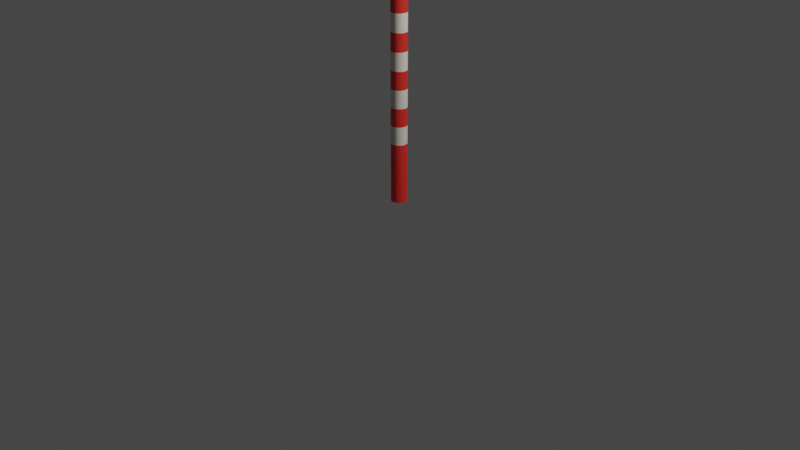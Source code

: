 # Source: Flag.blend  (saved by Blender 2.90.8; exported with 4.5.12 LTS)
import bpy
from mathutils import Matrix  # noqa: F401  (used for matrix-valued properties, if any)

bpy.ops.wm.read_factory_settings(use_empty=True)
scene = bpy.context.scene
scene.name = 'Scene'

# ---- collections
col_collection = bpy.data.collections.new('Collection'); scene.collection.children.link(col_collection)

# ---- materials (node trees are filled in below, after node groups)
mat_material_001 = bpy.data.materials.new('Material.001')
mat_material_001.use_transparent_shadow = False
mat_material_002 = bpy.data.materials.new('Material.002')
mat_material_002.use_transparent_shadow = False

# ---- material node trees
mat_material_001.use_nodes = True; mat_material_001.node_tree.nodes.clear()
_N = mat_material_001.node_tree.nodes; _L = mat_material_001.node_tree.links
n0 = _N.new('ShaderNodeBsdfPrincipled'); n0.name = 'Principled BSDF'; n0.location = (10, 300)
n0.distribution = 'GGX'
n0.subsurface_method = 'BURLEY'
n0.inputs[0].default_value = (0.8, 0.03033, 0.02107, 1.0)
n0.inputs[3].default_value = 1.45
n0.inputs[27].default_value = (0.0, 0.0, 0.0, 1.0)
n0.inputs[28].default_value = 1.0
n1 = _N.new('ShaderNodeOutputMaterial'); n1.name = 'Material Output'; n1.location = (300, 300)
_L.new(n0.outputs[0], n1.inputs[0])
n1.is_active_output = True
mat_material_002.use_nodes = True; mat_material_002.node_tree.nodes.clear()
_N = mat_material_002.node_tree.nodes; _L = mat_material_002.node_tree.links
n0 = _N.new('ShaderNodeBsdfPrincipled'); n0.name = 'Principled BSDF'; n0.location = (10, 300)
n0.distribution = 'GGX'
n0.subsurface_method = 'BURLEY'
n0.inputs[0].default_value = (0.8, 0.7461, 0.6541, 1.0)
n0.inputs[3].default_value = 1.45
n0.inputs[27].default_value = (0.0, 0.0, 0.0, 1.0)
n0.inputs[28].default_value = 1.0
n1 = _N.new('ShaderNodeOutputMaterial'); n1.name = 'Material Output'; n1.location = (300, 300)
_L.new(n0.outputs[0], n1.inputs[0])
n1.is_active_output = True

# ---- world
world_world = bpy.data.worlds.new('World'); scene.world = world_world
world_world.use_nodes = True; world_world.node_tree.nodes.clear()
_N = world_world.node_tree.nodes; _L = world_world.node_tree.links
n0 = _N.new('ShaderNodeOutputWorld'); n0.name = 'World Output'; n0.location = (300, 300)
n1 = _N.new('ShaderNodeBackground'); n1.name = 'Background'; n1.location = (10, 300)
n1.inputs[0].default_value = (0.05088, 0.05088, 0.05088, 1.0)
_L.new(n1.outputs[0], n0.inputs[0])
n0.is_active_output = True
world_world.color = (0.05088, 0.05088, 0.05088)
world_world.use_sun_shadow = False
world_world.sun_shadow_jitter_overblur = 0.0

# ---- cameras
cam_camera = bpy.data.cameras.new('Camera')
cam_camera.clip_end = 100.0
cam_camera.ortho_scale = 7.314

# ---- lights
light_light = bpy.data.lights.new('Light', 'POINT')
light_light.transmission_factor = 0.0
light_light.energy = 1000.0
light_light.shadow_soft_size = 0.1
light_light.shadow_maximum_resolution = 0.006
light_light.use_absolute_resolution = True

# ---- meshes
me_cylinder = bpy.data.meshes.new('Cylinder')
me_cylinder.from_pydata([(0.0, 1.0, -1.0), (0.0, 1.0, 1.0), (0.1951, 0.9808, -1.0), (0.1951, 0.9808, 1.0), (0.3827, 0.9239, -1.0), (0.3827, 0.9239, 1.0), (0.5556, 0.8315, -1.0), (0.5556, 0.8315, 1.0), (0.7071, 0.7071, -1.0), (0.7071, 0.7071, 1.0), (0.8315, 0.5556, -1.0), (0.8315, 0.5556, 1.0), (0.9239, 0.3827, -1.0), (0.9239, 0.3827, 1.0), (0.9808, 0.1951, -1.0), (0.9808, 0.1951, 1.0), (1.0, 7.55e-08, -1.0), (1.0, 7.55e-08, 1.0), (0.9808, -0.1951, -1.0), (0.9808, -0.1951, 1.0), (0.9239, -0.3827, -1.0), (0.9239, -0.3827, 1.0), (0.8315, -0.5556, -1.0), (0.8315, -0.5556, 1.0), (0.7071, -0.7071, -1.0), (0.7071, -0.7071, 1.0), (0.5556, -0.8315, -1.0), (0.5556, -0.8315, 1.0), (0.3827, -0.9239, -1.0), (0.3827, -0.9239, 1.0), (0.1951, -0.9808, -1.0), (0.1951, -0.9808, 1.0), (-3.258e-07, -1.0, -1.0), (-3.258e-07, -1.0, 1.0), (-0.1951, -0.9808, -1.0), (-0.1951, -0.9808, 1.0), (-0.3827, -0.9239, -1.0), (-0.3827, -0.9239, 1.0), (-0.5556, -0.8315, -1.0), (-0.5556, -0.8315, 1.0), (-0.7071, -0.7071, -1.0), (-0.7071, -0.7071, 1.0), (-0.8315, -0.5556, -1.0), (-0.8315, -0.5556, 1.0), (-0.9239, -0.3827, -1.0), (-0.9239, -0.3827, 1.0), (-0.9808, -0.1951, -1.0), (-0.9808, -0.1951, 1.0), (-1.0, 9.656e-07, -1.0), (-1.0, 9.656e-07, 1.0), (-0.9808, 0.1951, -1.0), (-0.9808, 0.1951, 1.0), (-0.9239, 0.3827, -1.0), (-0.9239, 0.3827, 1.0), (-0.8315, 0.5556, -1.0), (-0.8315, 0.5556, 1.0), (-0.7071, 0.7071, -1.0), (-0.7071, 0.7071, 1.0), (-0.5556, 0.8315, -1.0), (-0.5556, 0.8315, 1.0), (-0.3827, 0.9239, -1.0), (-0.3827, 0.9239, 1.0), (-0.1951, 0.9808, -1.0), (-0.1951, 0.9808, 1.0), (0.0, 1.0, 0.7421), (0.1951, 0.9808, 0.7421), (0.3827, 0.9239, 0.7421), (0.5556, 0.8315, 0.7421), (0.7071, 0.7071, 0.7421), (0.8315, 0.5556, 0.7421), (0.9239, 0.3827, 0.7421), (0.9808, 0.1951, 0.7421), (1.0, 7.55e-08, 0.7421), (0.9808, -0.1951, 0.7421), (0.9239, -0.3827, 0.7421), (0.8315, -0.5556, 0.7421), (0.7071, -0.7071, 0.7421), (0.5556, -0.8315, 0.7421), (0.3827, -0.9239, 0.7421), (0.1951, -0.9808, 0.7421), (-3.258e-07, -1.0, 0.7421), (-0.1951, -0.9808, 0.7421), (-0.3827, -0.9239, 0.7421), (-0.5556, -0.8315, 0.7421), (-0.7071, -0.7071, 0.7421), (-0.8315, -0.5556, 0.7421), (-0.9239, -0.3827, 0.7421), (-0.9808, -0.1951, 0.7421), (-1.0, 9.656e-07, 0.7421), (-0.9808, 0.1951, 0.7421), (-0.9239, 0.3827, 0.7421), (-0.8315, 0.5556, 0.7421), (-0.7071, 0.7071, 0.7421), (-0.5556, 0.8315, 0.7421), (-0.3827, 0.9239, 0.7421), (-0.1951, 0.9808, 0.7421), (9.343, -0.9287, 0.8822), (9.344, -0.9118, 0.8822), (9.344, -0.9118, 0.8599), (9.343, -0.9287, 0.8599), (2.026, -0.2868, 0.9853), (3.071, -0.3785, 0.9705), (4.116, -0.4702, 0.9558), (5.162, -0.5619, 0.9411), (6.207, -0.6536, 0.9264), (7.252, -0.7453, 0.9116), (8.297, -0.837, 0.8969), (8.301, -0.7979, 0.8969), (7.258, -0.6839, 0.9116), (6.215, -0.5699, 0.9264), (5.172, -0.4559, 0.9411), (4.129, -0.3419, 0.9558), (3.086, -0.228, 0.9705), (2.043, -0.114, 0.9853), (8.301, -0.7979, 0.8452), (7.258, -0.6839, 0.8305), (6.215, -0.5699, 0.8158), (5.172, -0.4559, 0.801), (4.129, -0.3419, 0.7863), (3.086, -0.228, 0.7716), (2.043, -0.114, 0.7569), (8.297, -0.837, 0.8452), (7.252, -0.7453, 0.8305), (6.207, -0.6536, 0.8158), (5.162, -0.5619, 0.801), (4.116, -0.4702, 0.7863), (3.071, -0.3785, 0.7716), (2.026, -0.2868, 0.7569), (0.1951, 0.9808, -0.6987), (0.3827, 0.9239, -0.6987), (0.5556, 0.8315, -0.6987), (0.7071, 0.7071, -0.6987), (0.8315, 0.5556, -0.6987), (0.9239, 0.3827, -0.6987), (0.9808, 0.1951, -0.6987), (1.0, 7.55e-08, -0.6987), (0.9808, -0.1951, -0.6987), (0.9239, -0.3827, -0.6987), (0.8315, -0.5556, -0.6987), (0.7071, -0.7071, -0.6987), (0.5556, -0.8315, -0.6987), (0.3827, -0.9239, -0.6987), (0.1951, -0.9808, -0.6987), (-3.258e-07, -1.0, -0.6987), (-0.1951, -0.9808, -0.6987), (-0.3827, -0.9239, -0.6987), (-0.5556, -0.8315, -0.6987), (-0.7071, -0.7071, -0.6987), (-0.8315, -0.5556, -0.6987), (-0.9239, -0.3827, -0.6987), (-0.9808, -0.1951, -0.6987), (-1.0, 9.656e-07, -0.6987), (-0.9808, 0.1951, -0.6987), (-0.9239, 0.3827, -0.6987), (-0.8315, 0.5556, -0.6987), (-0.7071, 0.7071, -0.6987), (-0.5556, 0.8315, -0.6987), (-0.3827, 0.9239, -0.6987), (-0.1951, 0.9808, -0.6987), (0.0, 1.0, -0.6987), (-0.8315, 0.5556, -1.0), (-0.8315, 0.5556, -0.6987), (0.0, 1.0, -0.5677), (0.0, 1.0, -0.4367), (0.0, 1.0, -0.3057), (0.0, 1.0, -0.1748), (0.0, 1.0, -0.04377), (0.0, 1.0, 0.08722), (0.0, 1.0, 0.2182), (0.0, 1.0, 0.3492), (0.0, 1.0, 0.4802), (0.0, 1.0, 0.6112), (0.1951, 0.9808, 0.6112), (0.1951, 0.9808, 0.4802), (0.1951, 0.9808, 0.3492), (0.1951, 0.9808, 0.2182), (0.1951, 0.9808, 0.08722), (0.1951, 0.9808, -0.04377), (0.1951, 0.9808, -0.1748), (0.1951, 0.9808, -0.3057), (0.1951, 0.9808, -0.4367), (0.1951, 0.9808, -0.5677), (0.3827, 0.9239, 0.6112), (0.3827, 0.9239, 0.4802), (0.3827, 0.9239, 0.3492), (0.3827, 0.9239, 0.2182), (0.3827, 0.9239, 0.08722), (0.3827, 0.9239, -0.04377), (0.3827, 0.9239, -0.1748), (0.3827, 0.9239, -0.3057), (0.3827, 0.9239, -0.4367), (0.3827, 0.9239, -0.5677), (0.5556, 0.8315, 0.6112), (0.5556, 0.8315, 0.4802), (0.5556, 0.8315, 0.3492), (0.5556, 0.8315, 0.2182), (0.5556, 0.8315, 0.08722), (0.5556, 0.8315, -0.04377), (0.5556, 0.8315, -0.1748), (0.5556, 0.8315, -0.3057), (0.5556, 0.8315, -0.4367), (0.5556, 0.8315, -0.5677), (0.7071, 0.7071, 0.6112), (0.7071, 0.7071, 0.4802), (0.7071, 0.7071, 0.3492), (0.7071, 0.7071, 0.2182), (0.7071, 0.7071, 0.08722), (0.7071, 0.7071, -0.04377), (0.7071, 0.7071, -0.1748), (0.7071, 0.7071, -0.3057), (0.7071, 0.7071, -0.4367), (0.7071, 0.7071, -0.5677), (0.8315, 0.5556, 0.6112), (0.8315, 0.5556, 0.4802), (0.8315, 0.5556, 0.3492), (0.8315, 0.5556, 0.2182), (0.8315, 0.5556, 0.08722), (0.8315, 0.5556, -0.04377), (0.8315, 0.5556, -0.1748), (0.8315, 0.5556, -0.3057), (0.8315, 0.5556, -0.4367), (0.8315, 0.5556, -0.5677), (0.9239, 0.3827, 0.6112), (0.9239, 0.3827, 0.4802), (0.9239, 0.3827, 0.3492), (0.9239, 0.3827, 0.2182), (0.9239, 0.3827, 0.08722), (0.9239, 0.3827, -0.04377), (0.9239, 0.3827, -0.1748), (0.9239, 0.3827, -0.3057), (0.9239, 0.3827, -0.4367), (0.9239, 0.3827, -0.5677), (0.9808, 0.1951, 0.6112), (0.9808, 0.1951, 0.4802), (0.9808, 0.1951, 0.3492), (0.9808, 0.1951, 0.2182), (0.9808, 0.1951, 0.08722), (0.9808, 0.1951, -0.04377), (0.9808, 0.1951, -0.1748), (0.9808, 0.1951, -0.3057), (0.9808, 0.1951, -0.4367), (0.9808, 0.1951, -0.5677), (1.0, 7.55e-08, 0.6112), (1.0, 7.55e-08, 0.4802), (1.0, 7.55e-08, 0.3492), (1.0, 7.55e-08, 0.2182), (1.0, 7.55e-08, 0.08722), (1.0, 7.55e-08, -0.04377), (1.0, 7.55e-08, -0.1748), (1.0, 7.55e-08, -0.3057), (1.0, 7.55e-08, -0.4367), (1.0, 7.55e-08, -0.5677), (0.9808, -0.1951, 0.6112), (0.9808, -0.1951, 0.4802), (0.9808, -0.1951, 0.3492), (0.9808, -0.1951, 0.2182), (0.9808, -0.1951, 0.08722), (0.9808, -0.1951, -0.04377), (0.9808, -0.1951, -0.1748), (0.9808, -0.1951, -0.3057), (0.9808, -0.1951, -0.4367), (0.9808, -0.1951, -0.5677), (0.9239, -0.3827, 0.6112), (0.9239, -0.3827, 0.4802), (0.9239, -0.3827, 0.3492), (0.9239, -0.3827, 0.2182), (0.9239, -0.3827, 0.08722), (0.9239, -0.3827, -0.04377), (0.9239, -0.3827, -0.1748), (0.9239, -0.3827, -0.3057), (0.9239, -0.3827, -0.4367), (0.9239, -0.3827, -0.5677), (0.8315, -0.5556, 0.6112), (0.8315, -0.5556, 0.4802), (0.8315, -0.5556, 0.3492), (0.8315, -0.5556, 0.2182), (0.8315, -0.5556, 0.08722), (0.8315, -0.5556, -0.04377), (0.8315, -0.5556, -0.1748), (0.8315, -0.5556, -0.3057), (0.8315, -0.5556, -0.4367), (0.8315, -0.5556, -0.5677), (0.7071, -0.7071, 0.6112), (0.7071, -0.7071, 0.4802), (0.7071, -0.7071, 0.3492), (0.7071, -0.7071, 0.2182), (0.7071, -0.7071, 0.08722), (0.7071, -0.7071, -0.04377), (0.7071, -0.7071, -0.1748), (0.7071, -0.7071, -0.3057), (0.7071, -0.7071, -0.4367), (0.7071, -0.7071, -0.5677), (0.5556, -0.8315, 0.6112), (0.5556, -0.8315, 0.4802), (0.5556, -0.8315, 0.3492), (0.5556, -0.8315, 0.2182), (0.5556, -0.8315, 0.08722), (0.5556, -0.8315, -0.04377), (0.5556, -0.8315, -0.1748), (0.5556, -0.8315, -0.3057), (0.5556, -0.8315, -0.4367), (0.5556, -0.8315, -0.5677), (0.3827, -0.9239, 0.6112), (0.3827, -0.9239, 0.4802), (0.3827, -0.9239, 0.3492), (0.3827, -0.9239, 0.2182), (0.3827, -0.9239, 0.08722), (0.3827, -0.9239, -0.04377), (0.3827, -0.9239, -0.1748), (0.3827, -0.9239, -0.3057), (0.3827, -0.9239, -0.4367), (0.3827, -0.9239, -0.5677), (0.1951, -0.9808, 0.6112), (0.1951, -0.9808, 0.4802), (0.1951, -0.9808, 0.3492), (0.1951, -0.9808, 0.2182), (0.1951, -0.9808, 0.08722), (0.1951, -0.9808, -0.04377), (0.1951, -0.9808, -0.1748), (0.1951, -0.9808, -0.3057), (0.1951, -0.9808, -0.4367), (0.1951, -0.9808, -0.5677), (-3.258e-07, -1.0, 0.6112), (-3.258e-07, -1.0, 0.4802), (-3.258e-07, -1.0, 0.3492), (-3.258e-07, -1.0, 0.2182), (-3.258e-07, -1.0, 0.08722), (-3.258e-07, -1.0, -0.04377), (-3.258e-07, -1.0, -0.1748), (-3.258e-07, -1.0, -0.3057), (-3.258e-07, -1.0, -0.4367), (-3.258e-07, -1.0, -0.5677), (-0.1951, -0.9808, 0.6112), (-0.1951, -0.9808, 0.4802), (-0.1951, -0.9808, 0.3492), (-0.1951, -0.9808, 0.2182), (-0.1951, -0.9808, 0.08722), (-0.1951, -0.9808, -0.04377), (-0.1951, -0.9808, -0.1748), (-0.1951, -0.9808, -0.3057), (-0.1951, -0.9808, -0.4367), (-0.1951, -0.9808, -0.5677), (-0.3827, -0.9239, 0.6112), (-0.3827, -0.9239, 0.4802), (-0.3827, -0.9239, 0.3492), (-0.3827, -0.9239, 0.2182), (-0.3827, -0.9239, 0.08722), (-0.3827, -0.9239, -0.04377), (-0.3827, -0.9239, -0.1748), (-0.3827, -0.9239, -0.3057), (-0.3827, -0.9239, -0.4367), (-0.3827, -0.9239, -0.5677), (-0.5556, -0.8315, 0.6112), (-0.5556, -0.8315, 0.4802), (-0.5556, -0.8315, 0.3492), (-0.5556, -0.8315, 0.2182), (-0.5556, -0.8315, 0.08722), (-0.5556, -0.8315, -0.04377), (-0.5556, -0.8315, -0.1748), (-0.5556, -0.8315, -0.3057), (-0.5556, -0.8315, -0.4367), (-0.5556, -0.8315, -0.5677), (-0.7071, -0.7071, 0.6112), (-0.7071, -0.7071, 0.4802), (-0.7071, -0.7071, 0.3492), (-0.7071, -0.7071, 0.2182), (-0.7071, -0.7071, 0.08722), (-0.7071, -0.7071, -0.04377), (-0.7071, -0.7071, -0.1748), (-0.7071, -0.7071, -0.3057), (-0.7071, -0.7071, -0.4367), (-0.7071, -0.7071, -0.5677), (-0.8315, -0.5556, 0.6112), (-0.8315, -0.5556, 0.4802), (-0.8315, -0.5556, 0.3492), (-0.8315, -0.5556, 0.2182), (-0.8315, -0.5556, 0.08722), (-0.8315, -0.5556, -0.04377), (-0.8315, -0.5556, -0.1748), (-0.8315, -0.5556, -0.3057), (-0.8315, -0.5556, -0.4367), (-0.8315, -0.5556, -0.5677), (-0.9239, -0.3827, 0.6112), (-0.9239, -0.3827, 0.4802), (-0.9239, -0.3827, 0.3492), (-0.9239, -0.3827, 0.2182), (-0.9239, -0.3827, 0.08722), (-0.9239, -0.3827, -0.04377), (-0.9239, -0.3827, -0.1748), (-0.9239, -0.3827, -0.3057), (-0.9239, -0.3827, -0.4367), (-0.9239, -0.3827, -0.5677), (-0.9808, -0.1951, 0.6112), (-0.9808, -0.1951, 0.4802), (-0.9808, -0.1951, 0.3492), (-0.9808, -0.1951, 0.2182), (-0.9808, -0.1951, 0.08722), (-0.9808, -0.1951, -0.04377), (-0.9808, -0.1951, -0.1748), (-0.9808, -0.1951, -0.3057), (-0.9808, -0.1951, -0.4367), (-0.9808, -0.1951, -0.5677), (-1.0, 9.656e-07, 0.6112), (-1.0, 9.656e-07, 0.4802), (-1.0, 9.656e-07, 0.3492), (-1.0, 9.656e-07, 0.2182), (-1.0, 9.656e-07, 0.08722), (-1.0, 9.656e-07, -0.04377), (-1.0, 9.656e-07, -0.1748), (-1.0, 9.656e-07, -0.3057), (-1.0, 9.656e-07, -0.4367), (-1.0, 9.656e-07, -0.5677), (-0.9808, 0.1951, 0.6112), (-0.9808, 0.1951, 0.4802), (-0.9808, 0.1951, 0.3492), (-0.9808, 0.1951, 0.2182), (-0.9808, 0.1951, 0.08722), (-0.9808, 0.1951, -0.04377), (-0.9808, 0.1951, -0.1748), (-0.9808, 0.1951, -0.3057), (-0.9808, 0.1951, -0.4367), (-0.9808, 0.1951, -0.5677), (-0.9239, 0.3827, 0.6112), (-0.9239, 0.3827, 0.4802), (-0.9239, 0.3827, 0.3492), (-0.9239, 0.3827, 0.2182), (-0.9239, 0.3827, 0.08722), (-0.9239, 0.3827, -0.04377), (-0.9239, 0.3827, -0.1748), (-0.9239, 0.3827, -0.3057), (-0.9239, 0.3827, -0.4367), (-0.9239, 0.3827, -0.5677), (-0.8315, 0.5556, 0.6112), (-0.8315, 0.5556, 0.4802), (-0.8315, 0.5556, 0.3492), (-0.8315, 0.5556, 0.2182), (-0.8315, 0.5556, 0.08722), (-0.8315, 0.5556, -0.04377), (-0.8315, 0.5556, -0.1748), (-0.8315, 0.5556, -0.3057), (-0.8315, 0.5556, -0.4367), (-0.8315, 0.5556, -0.5677), (-0.7071, 0.7071, 0.6112), (-0.7071, 0.7071, 0.4802), (-0.7071, 0.7071, 0.3492), (-0.7071, 0.7071, 0.2182), (-0.7071, 0.7071, 0.08722), (-0.7071, 0.7071, -0.04377), (-0.7071, 0.7071, -0.1748), (-0.7071, 0.7071, -0.3057), (-0.7071, 0.7071, -0.4367), (-0.7071, 0.7071, -0.5677), (-0.5556, 0.8315, 0.6112), (-0.5556, 0.8315, 0.4802), (-0.5556, 0.8315, 0.3492), (-0.5556, 0.8315, 0.2182), (-0.5556, 0.8315, 0.08722), (-0.5556, 0.8315, -0.04377), (-0.5556, 0.8315, -0.1748), (-0.5556, 0.8315, -0.3057), (-0.5556, 0.8315, -0.4367), (-0.5556, 0.8315, -0.5677), (-0.3827, 0.9239, 0.6112), (-0.3827, 0.9239, 0.4802), (-0.3827, 0.9239, 0.3492), (-0.3827, 0.9239, 0.2182), (-0.3827, 0.9239, 0.08722), (-0.3827, 0.9239, -0.04377), (-0.3827, 0.9239, -0.1748), (-0.3827, 0.9239, -0.3057), (-0.3827, 0.9239, -0.4367), (-0.3827, 0.9239, -0.5677), (-0.1951, 0.9808, 0.6112), (-0.1951, 0.9808, 0.4802), (-0.1951, 0.9808, 0.3492), (-0.1951, 0.9808, 0.2182), (-0.1951, 0.9808, 0.08722), (-0.1951, 0.9808, -0.04377), (-0.1951, 0.9808, -0.1748), (-0.1951, 0.9808, -0.3057), (-0.1951, 0.9808, -0.4367), (-0.1951, 0.9808, -0.5677)], [], [(64, 1, 3, 65), (65, 3, 5, 66), (66, 5, 7, 67), (67, 7, 9, 68), (68, 9, 11, 69), (69, 11, 13, 70), (70, 13, 15, 71), (71, 15, 17, 72), (107, 106, 96, 97), (73, 19, 21, 74), (74, 21, 23, 75), (75, 23, 25, 76), (76, 25, 27, 77), (77, 27, 29, 78), (78, 29, 31, 79), (79, 31, 33, 80), (80, 33, 35, 81), (81, 35, 37, 82), (82, 37, 39, 83), (83, 39, 41, 84), (84, 41, 43, 85), (85, 43, 45, 86), (86, 45, 47, 87), (87, 47, 49, 88), (88, 49, 51, 89), (89, 51, 53, 90), (90, 53, 55, 91), (91, 55, 57, 92), (92, 57, 59, 93), (93, 59, 61, 94), (3, 1, 63, 61, 59, 57, 55, 53, 51, 49, 47, 45, 43, 41, 39, 37, 35, 33, 31, 29, 27, 25, 23, 21, 19, 17, 15, 13, 11, 9, 7, 5), (94, 61, 63, 95), (95, 63, 1, 64), (0, 2, 4, 6, 8, 10, 12, 14, 16, 18, 20, 22, 24, 26, 28, 30, 32, 34, 36, 38, 40, 42, 44, 46, 48, 50, 52, 54, 56, 58, 60, 62), (472, 95, 64, 171), (462, 94, 95, 472), (452, 93, 94, 462), (442, 92, 93, 452), (432, 91, 92, 442), (422, 90, 91, 432), (412, 89, 90, 422), (402, 88, 89, 412), (392, 87, 88, 402), (382, 86, 87, 392), (372, 85, 86, 382), (362, 84, 85, 372), (352, 83, 84, 362), (342, 82, 83, 352), (332, 81, 82, 342), (322, 80, 81, 332), (312, 79, 80, 322), (302, 78, 79, 312), (292, 77, 78, 302), (282, 76, 77, 292), (272, 75, 76, 282), (262, 74, 75, 272), (252, 73, 74, 262), (242, 72, 73, 252), (232, 71, 72, 242), (222, 70, 71, 232), (212, 69, 70, 222), (202, 68, 69, 212), (192, 67, 68, 202), (182, 66, 67, 192), (172, 65, 66, 182), (171, 64, 65, 172), (98, 97, 96, 99), (114, 107, 97, 98), (121, 114, 98, 99), (106, 121, 99, 96), (19, 73, 127, 100), (100, 127, 126, 101), (101, 126, 125, 102), (102, 125, 124, 103), (103, 124, 123, 104), (104, 123, 122, 105), (105, 122, 121, 106), (73, 72, 120, 127), (127, 120, 119, 126), (126, 119, 118, 125), (125, 118, 117, 124), (124, 117, 116, 123), (123, 116, 115, 122), (122, 115, 114, 121), (72, 17, 113, 120), (120, 113, 112, 119), (119, 112, 111, 118), (118, 111, 110, 117), (117, 110, 109, 116), (116, 109, 108, 115), (115, 108, 107, 114), (17, 19, 100, 113), (113, 100, 101, 112), (112, 101, 102, 111), (111, 102, 103, 110), (110, 103, 104, 109), (109, 104, 105, 108), (108, 105, 106, 107), (0, 159, 128, 2), (2, 128, 129, 4), (4, 129, 130, 6), (6, 130, 131, 8), (8, 131, 132, 10), (10, 132, 133, 12), (12, 133, 134, 14), (14, 134, 135, 16), (16, 135, 136, 18), (18, 136, 137, 20), (20, 137, 138, 22), (22, 138, 139, 24), (24, 139, 140, 26), (26, 140, 141, 28), (28, 141, 142, 30), (30, 142, 143, 32), (32, 143, 144, 34), (34, 144, 145, 36), (36, 145, 146, 38), (38, 146, 147, 40), (40, 147, 148, 42), (42, 148, 149, 44), (44, 149, 150, 46), (46, 150, 151, 48), (48, 151, 152, 50), (50, 152, 153, 52), (52, 153, 154, 54), (54, 154, 155, 56), (56, 155, 156, 58), (58, 156, 157, 60), (60, 157, 158, 62), (62, 158, 159, 0), (154, 54, 160, 161), (159, 162, 181, 128), (162, 163, 180, 181), (163, 164, 179, 180), (164, 165, 178, 179), (165, 166, 177, 178), (166, 167, 176, 177), (167, 168, 175, 176), (168, 169, 174, 175), (169, 170, 173, 174), (170, 171, 172, 173), (128, 181, 191, 129), (181, 180, 190, 191), (180, 179, 189, 190), (179, 178, 188, 189), (178, 177, 187, 188), (177, 176, 186, 187), (176, 175, 185, 186), (175, 174, 184, 185), (174, 173, 183, 184), (173, 172, 182, 183), (129, 191, 201, 130), (191, 190, 200, 201), (190, 189, 199, 200), (189, 188, 198, 199), (188, 187, 197, 198), (187, 186, 196, 197), (186, 185, 195, 196), (185, 184, 194, 195), (184, 183, 193, 194), (183, 182, 192, 193), (130, 201, 211, 131), (201, 200, 210, 211), (200, 199, 209, 210), (199, 198, 208, 209), (198, 197, 207, 208), (197, 196, 206, 207), (196, 195, 205, 206), (195, 194, 204, 205), (194, 193, 203, 204), (193, 192, 202, 203), (131, 211, 221, 132), (211, 210, 220, 221), (210, 209, 219, 220), (209, 208, 218, 219), (208, 207, 217, 218), (207, 206, 216, 217), (206, 205, 215, 216), (205, 204, 214, 215), (204, 203, 213, 214), (203, 202, 212, 213), (132, 221, 231, 133), (221, 220, 230, 231), (220, 219, 229, 230), (219, 218, 228, 229), (218, 217, 227, 228), (217, 216, 226, 227), (216, 215, 225, 226), (215, 214, 224, 225), (214, 213, 223, 224), (213, 212, 222, 223), (133, 231, 241, 134), (231, 230, 240, 241), (230, 229, 239, 240), (229, 228, 238, 239), (228, 227, 237, 238), (227, 226, 236, 237), (226, 225, 235, 236), (225, 224, 234, 235), (224, 223, 233, 234), (223, 222, 232, 233), (134, 241, 251, 135), (241, 240, 250, 251), (240, 239, 249, 250), (239, 238, 248, 249), (238, 237, 247, 248), (237, 236, 246, 247), (236, 235, 245, 246), (235, 234, 244, 245), (234, 233, 243, 244), (233, 232, 242, 243), (135, 251, 261, 136), (251, 250, 260, 261), (250, 249, 259, 260), (249, 248, 258, 259), (248, 247, 257, 258), (247, 246, 256, 257), (246, 245, 255, 256), (245, 244, 254, 255), (244, 243, 253, 254), (243, 242, 252, 253), (136, 261, 271, 137), (261, 260, 270, 271), (260, 259, 269, 270), (259, 258, 268, 269), (258, 257, 267, 268), (257, 256, 266, 267), (256, 255, 265, 266), (255, 254, 264, 265), (254, 253, 263, 264), (253, 252, 262, 263), (137, 271, 281, 138), (271, 270, 280, 281), (270, 269, 279, 280), (269, 268, 278, 279), (268, 267, 277, 278), (267, 266, 276, 277), (266, 265, 275, 276), (265, 264, 274, 275), (264, 263, 273, 274), (263, 262, 272, 273), (138, 281, 291, 139), (281, 280, 290, 291), (280, 279, 289, 290), (279, 278, 288, 289), (278, 277, 287, 288), (277, 276, 286, 287), (276, 275, 285, 286), (275, 274, 284, 285), (274, 273, 283, 284), (273, 272, 282, 283), (139, 291, 301, 140), (291, 290, 300, 301), (290, 289, 299, 300), (289, 288, 298, 299), (288, 287, 297, 298), (287, 286, 296, 297), (286, 285, 295, 296), (285, 284, 294, 295), (284, 283, 293, 294), (283, 282, 292, 293), (140, 301, 311, 141), (301, 300, 310, 311), (300, 299, 309, 310), (299, 298, 308, 309), (298, 297, 307, 308), (297, 296, 306, 307), (296, 295, 305, 306), (295, 294, 304, 305), (294, 293, 303, 304), (293, 292, 302, 303), (141, 311, 321, 142), (311, 310, 320, 321), (310, 309, 319, 320), (309, 308, 318, 319), (308, 307, 317, 318), (307, 306, 316, 317), (306, 305, 315, 316), (305, 304, 314, 315), (304, 303, 313, 314), (303, 302, 312, 313), (142, 321, 331, 143), (321, 320, 330, 331), (320, 319, 329, 330), (319, 318, 328, 329), (318, 317, 327, 328), (317, 316, 326, 327), (316, 315, 325, 326), (315, 314, 324, 325), (314, 313, 323, 324), (313, 312, 322, 323), (143, 331, 341, 144), (331, 330, 340, 341), (330, 329, 339, 340), (329, 328, 338, 339), (328, 327, 337, 338), (327, 326, 336, 337), (326, 325, 335, 336), (325, 324, 334, 335), (324, 323, 333, 334), (323, 322, 332, 333), (144, 341, 351, 145), (341, 340, 350, 351), (340, 339, 349, 350), (339, 338, 348, 349), (338, 337, 347, 348), (337, 336, 346, 347), (336, 335, 345, 346), (335, 334, 344, 345), (334, 333, 343, 344), (333, 332, 342, 343), (145, 351, 361, 146), (351, 350, 360, 361), (350, 349, 359, 360), (349, 348, 358, 359), (348, 347, 357, 358), (347, 346, 356, 357), (346, 345, 355, 356), (345, 344, 354, 355), (344, 343, 353, 354), (343, 342, 352, 353), (146, 361, 371, 147), (361, 360, 370, 371), (360, 359, 369, 370), (359, 358, 368, 369), (358, 357, 367, 368), (357, 356, 366, 367), (356, 355, 365, 366), (355, 354, 364, 365), (354, 353, 363, 364), (353, 352, 362, 363), (147, 371, 381, 148), (371, 370, 380, 381), (370, 369, 379, 380), (369, 368, 378, 379), (368, 367, 377, 378), (367, 366, 376, 377), (366, 365, 375, 376), (365, 364, 374, 375), (364, 363, 373, 374), (363, 362, 372, 373), (148, 381, 391, 149), (381, 380, 390, 391), (380, 379, 389, 390), (379, 378, 388, 389), (378, 377, 387, 388), (377, 376, 386, 387), (376, 375, 385, 386), (375, 374, 384, 385), (374, 373, 383, 384), (373, 372, 382, 383), (149, 391, 401, 150), (391, 390, 400, 401), (390, 389, 399, 400), (389, 388, 398, 399), (388, 387, 397, 398), (387, 386, 396, 397), (386, 385, 395, 396), (385, 384, 394, 395), (384, 383, 393, 394), (383, 382, 392, 393), (150, 401, 411, 151), (401, 400, 410, 411), (400, 399, 409, 410), (399, 398, 408, 409), (398, 397, 407, 408), (397, 396, 406, 407), (396, 395, 405, 406), (395, 394, 404, 405), (394, 393, 403, 404), (393, 392, 402, 403), (151, 411, 421, 152), (411, 410, 420, 421), (410, 409, 419, 420), (409, 408, 418, 419), (408, 407, 417, 418), (407, 406, 416, 417), (406, 405, 415, 416), (405, 404, 414, 415), (404, 403, 413, 414), (403, 402, 412, 413), (152, 421, 431, 153), (421, 420, 430, 431), (420, 419, 429, 430), (419, 418, 428, 429), (418, 417, 427, 428), (417, 416, 426, 427), (416, 415, 425, 426), (415, 414, 424, 425), (414, 413, 423, 424), (413, 412, 422, 423), (153, 431, 441, 154), (431, 430, 440, 441), (430, 429, 439, 440), (429, 428, 438, 439), (428, 427, 437, 438), (427, 426, 436, 437), (426, 425, 435, 436), (425, 424, 434, 435), (424, 423, 433, 434), (423, 422, 432, 433), (154, 441, 451, 155), (441, 440, 450, 451), (440, 439, 449, 450), (439, 438, 448, 449), (438, 437, 447, 448), (437, 436, 446, 447), (436, 435, 445, 446), (435, 434, 444, 445), (434, 433, 443, 444), (433, 432, 442, 443), (155, 451, 461, 156), (451, 450, 460, 461), (450, 449, 459, 460), (449, 448, 458, 459), (448, 447, 457, 458), (447, 446, 456, 457), (446, 445, 455, 456), (445, 444, 454, 455), (444, 443, 453, 454), (443, 442, 452, 453), (156, 461, 471, 157), (461, 460, 470, 471), (460, 459, 469, 470), (459, 458, 468, 469), (458, 457, 467, 468), (457, 456, 466, 467), (456, 455, 465, 466), (455, 454, 464, 465), (454, 453, 463, 464), (453, 452, 462, 463), (157, 471, 481, 158), (471, 470, 480, 481), (470, 469, 479, 480), (469, 468, 478, 479), (468, 467, 477, 478), (467, 466, 476, 477), (466, 465, 475, 476), (465, 464, 474, 475), (464, 463, 473, 474), (463, 462, 472, 473), (158, 481, 162, 159), (481, 480, 163, 162), (480, 479, 164, 163), (479, 478, 165, 164), (478, 477, 166, 165), (477, 476, 167, 166), (476, 475, 168, 167), (475, 474, 169, 168), (474, 473, 170, 169), (473, 472, 171, 170)])
me_cylinder.polygons.foreach_set('material_index', [1, 1, 1, 1, 1, 1, 1, 1, 0, 1, 1, 1, 1, 1, 1, 1, 1, 1, 1, 1, 1, 1, 1, 1, 1, 1, 1, 1, 1, 1, 0, 1, 1, 0, 0, 0, 0, 0, 0, 0, 0, 0, 0, 0, 0, 0, 0, 0, 0, 0, 0, 0, 0, 0, 0, 0, 0, 0, 0, 0, 0, 0, 0, 0, 0, 0, 1, 0, 0, 0, 0, 0, 0, 0, 0, 0, 0, 0, 0, 0, 0, 0, 0, 0, 0, 0, 0, 0, 0, 0, 0, 0, 0, 0, 0, 0, 0, 0, 0, 0, 0, 0, 0, 0, 0, 0, 0, 0, 0, 0, 0, 0, 0, 0, 0, 0, 0, 0, 0, 0, 0, 0, 0, 0, 0, 0, 0, 0, 0, 0, 0, 0, 1, 0, 1, 0, 1, 0, 1, 0, 1, 0, 1, 0, 1, 0, 1, 0, 1, 0, 1, 0, 1, 0, 1, 0, 1, 0, 1, 0, 1, 0, 1, 0, 1, 0, 1, 0, 1, 0, 1, 0, 1, 0, 1, 0, 1, 0, 1, 0, 1, 0, 1, 0, 1, 0, 1, 0, 1, 0, 1, 0, 1, 0, 1, 0, 1, 0, 1, 0, 1, 0, 1, 0, 1, 0, 1, 0, 1, 0, 1, 0, 1, 0, 1, 0, 1, 0, 1, 0, 1, 0, 1, 0, 1, 0, 1, 0, 1, 0, 1, 0, 1, 0, 1, 0, 1, 0, 1, 0, 1, 0, 1, 0, 1, 0, 1, 0, 1, 0, 1, 0, 1, 0, 1, 0, 1, 0, 1, 0, 1, 0, 1, 0, 1, 0, 1, 0, 1, 0, 1, 0, 1, 0, 1, 0, 1, 0, 1, 0, 1, 0, 1, 0, 1, 0, 1, 0, 1, 0, 1, 0, 1, 0, 1, 0, 1, 0, 1, 0, 1, 0, 1, 0, 1, 0, 1, 0, 1, 0, 1, 0, 1, 0, 1, 0, 1, 0, 1, 0, 1, 0, 1, 0, 1, 0, 1, 0, 1, 0, 1, 0, 1, 0, 1, 0, 1, 0, 1, 0, 1, 0, 1, 0, 1, 0, 1, 0, 1, 0, 1, 0, 1, 0, 1, 0, 1, 0, 1, 0, 1, 0, 1, 0, 1, 0, 1, 0, 1, 0, 1, 0, 1, 0, 1, 0, 1, 0, 1, 0, 1, 0, 1, 0, 1, 0, 1, 0, 1, 0, 1, 0, 1, 0, 1, 0, 1, 0, 1, 0, 1, 0, 1, 0, 1, 0, 1, 0, 1, 0, 1, 0, 1, 0, 1, 0, 1, 0, 1, 0, 1, 0, 1, 0, 1, 0, 1, 0, 1, 0, 1, 0, 1, 0, 1, 0, 1, 0, 1, 0, 1, 0, 1, 0, 1, 0, 1, 0, 1, 0, 1])
_uv = me_cylinder.uv_layers.new(name='UVMap')
_uv.uv.foreach_set('vector', [1.0, 0.9355, 1.0, 1.0, 0.9688, 1.0, 0.9688, 0.9355, 0.9688, 0.9355, 0.9688, 1.0, 0.9375, 1.0, 0.9375, 0.9355, 0.9375, 0.9355, 0.9375, 1.0, 0.9062, 1.0, 0.9062, 0.9355, 0.9062, 0.9355, 0.9062, 1.0, 0.875, 1.0, 0.875, 0.9355, 0.875, 0.9355, 0.875, 1.0, 0.8438, 1.0, 0.8438, 0.9355, 0.8438, 0.9355, 0.8438, 1.0, 0.8125, 1.0, 0.8125, 0.9355, 0.8125, 0.9355, 0.8125, 1.0, 0.7812, 1.0, 0.7813, 0.9355, 0.7813, 0.9355, 0.7812, 1.0, 0.75, 1.0, 0.75, 0.9355, 0.49, 0.25, 0.4854, 0.2032, 0.4854, 0.2032, 0.49, 0.25, 0.7188, 0.9355, 0.7188, 1.0, 0.6875, 1.0, 0.6875, 0.9355, 0.6875, 0.9355, 0.6875, 1.0, 0.6562, 1.0, 0.6562, 0.9355, 0.6562, 0.9355, 0.6562, 1.0, 0.625, 1.0, 0.625, 0.9355, 0.625, 0.9355, 0.625, 1.0, 0.5938, 1.0, 0.5938, 0.9355, 0.5938, 0.9355, 0.5938, 1.0, 0.5625, 1.0, 0.5625, 0.9355, 0.5625, 0.9355, 0.5625, 1.0, 0.5312, 1.0, 0.5312, 0.9355, 0.5312, 0.9355, 0.5312, 1.0, 0.5, 1.0, 0.5, 0.9355, 0.5, 0.9355, 0.5, 1.0, 0.4688, 1.0, 0.4688, 0.9355, 0.4688, 0.9355, 0.4688, 1.0, 0.4375, 1.0, 0.4375, 0.9355, 0.4375, 0.9355, 0.4375, 1.0, 0.4062, 1.0, 0.4062, 0.9355, 0.4062, 0.9355, 0.4062, 1.0, 0.375, 1.0, 0.375, 0.9355, 0.375, 0.9355, 0.375, 1.0, 0.3438, 1.0, 0.3438, 0.9355, 0.3438, 0.9355, 0.3438, 1.0, 0.3125, 1.0, 0.3125, 0.9355, 0.3125, 0.9355, 0.3125, 1.0, 0.2812, 1.0, 0.2812, 0.9355, 0.2812, 0.9355, 0.2812, 1.0, 0.25, 1.0, 0.25, 0.9355, 0.25, 0.9355, 0.25, 1.0, 0.2188, 1.0, 0.2188, 0.9355, 0.2188, 0.9355, 0.2188, 1.0, 0.1875, 1.0, 0.1875, 0.9355, 0.1875, 0.9355, 0.1875, 1.0, 0.1562, 1.0, 0.1562, 0.9355, 0.1562, 0.9355, 0.1562, 1.0, 0.125, 1.0, 0.125, 0.9355, 0.125, 0.9355, 0.125, 1.0, 0.09375, 1.0, 0.09375, 0.9355, 0.09375, 0.9355, 0.09375, 1.0, 0.0625, 1.0, 0.0625, 0.9355, 0.2968, 0.4854, 0.25, 0.49, 0.2032, 0.4854, 0.1582, 0.4717, 0.1167, 0.4496, 0.08029, 0.4197, 0.05045, 0.3833, 0.02827, 0.3418, 0.01461, 0.2968, 0.01, 0.25, 0.01461, 0.2032, 0.02827, 0.1582, 0.05045, 0.1167, 0.08029, 0.08029, 0.1167, 0.05045, 0.1582, 0.02827, 0.2032, 0.01461, 0.25, 0.01, 0.2968, 0.01461, 0.3418, 0.02827, 0.3833, 0.05045, 0.4197, 0.08029, 0.4496, 0.1167, 0.4717, 0.1582, 0.4854, 0.2032, 0.49, 0.25, 0.4854, 0.2968, 0.4717, 0.3418, 0.4496, 0.3833, 0.4197, 0.4197, 0.3833, 0.4496, 0.3418, 0.4717, 0.0625, 0.9355, 0.0625, 1.0, 0.03125, 1.0, 0.03125, 0.9355, 0.03125, 0.9355, 0.03125, 1.0, 0.0, 1.0, 0.0, 0.9355, 0.75, 0.49, 0.7968, 0.4854, 0.8418, 0.4717, 0.8833, 0.4496, 0.9197, 0.4197, 0.9496, 0.3833, 0.9717, 0.3418, 0.9854, 0.2968, 0.99, 0.25, 0.9854, 0.2032, 0.9717, 0.1582, 0.9496, 0.1167, 0.9197, 0.08029, 0.8833, 0.05045, 0.8418, 0.02827, 0.7968, 0.01461, 0.75, 0.01, 0.7032, 0.01461, 0.6582, 0.02827, 0.6167, 0.05045, 0.5803, 0.08029, 0.5504, 0.1167, 0.5283, 0.1582, 0.5146, 0.2032, 0.51, 0.25, 0.5146, 0.2968, 0.5283, 0.3418, 0.5504, 0.3833, 0.5803, 0.4197, 0.6167, 0.4496, 0.6582, 0.4717, 0.7032, 0.4854, 0.03125, 0.9028, 0.03125, 0.9355, 0.0, 0.9355, 0.0, 0.9028, 0.0625, 0.9028, 0.0625, 0.9355, 0.03125, 0.9355, 0.03125, 0.9028, 0.09375, 0.9028, 0.09375, 0.9355, 0.0625, 0.9355, 0.0625, 0.9028, 0.125, 0.9028, 0.125, 0.9355, 0.09375, 0.9355, 0.09375, 0.9028, 0.1562, 0.9028, 0.1562, 0.9355, 0.125, 0.9355, 0.125, 0.9028, 0.1875, 0.9028, 0.1875, 0.9355, 0.1562, 0.9355, 0.1562, 0.9028, 0.2187, 0.9028, 0.2188, 0.9355, 0.1875, 0.9355, 0.1875, 0.9028, 0.25, 0.9028, 0.25, 0.9355, 0.2188, 0.9355, 0.2187, 0.9028, 0.2812, 0.9028, 0.2812, 0.9355, 0.25, 0.9355, 0.25, 0.9028, 0.3125, 0.9028, 0.3125, 0.9355, 0.2812, 0.9355, 0.2812, 0.9028, 0.3438, 0.9028, 0.3438, 0.9355, 0.3125, 0.9355, 0.3125, 0.9028, 0.375, 0.9028, 0.375, 0.9355, 0.3438, 0.9355, 0.3438, 0.9028, 0.4062, 0.9028, 0.4062, 0.9355, 0.375, 0.9355, 0.375, 0.9028, 0.4375, 0.9028, 0.4375, 0.9355, 0.4062, 0.9355, 0.4062, 0.9028, 0.4687, 0.9028, 0.4688, 0.9355, 0.4375, 0.9355, 0.4375, 0.9028, 0.5, 0.9028, 0.5, 0.9355, 0.4688, 0.9355, 0.4687, 0.9028, 0.5312, 0.9028, 0.5312, 0.9355, 0.5, 0.9355, 0.5, 0.9028, 0.5625, 0.9028, 0.5625, 0.9355, 0.5312, 0.9355, 0.5312, 0.9028, 0.5937, 0.9028, 0.5938, 0.9355, 0.5625, 0.9355, 0.5625, 0.9028, 0.625, 0.9028, 0.625, 0.9355, 0.5938, 0.9355, 0.5937, 0.9028, 0.6562, 0.9028, 0.6562, 0.9355, 0.625, 0.9355, 0.625, 0.9028, 0.6875, 0.9028, 0.6875, 0.9355, 0.6562, 0.9355, 0.6562, 0.9028, 0.7188, 0.9028, 0.7188, 0.9355, 0.6875, 0.9355, 0.6875, 0.9028, 0.75, 0.9028, 0.75, 0.9355, 0.7188, 0.9355, 0.7188, 0.9028, 0.7813, 0.9028, 0.7813, 0.9355, 0.75, 0.9355, 0.75, 0.9028, 0.8125, 0.9028, 0.8125, 0.9355, 0.7813, 0.9355, 0.7813, 0.9028, 0.8438, 0.9028, 0.8438, 0.9355, 0.8125, 0.9355, 0.8125, 0.9028, 0.875, 0.9028, 0.875, 0.9355, 0.8438, 0.9355, 0.8438, 0.9028, 0.9062, 0.9028, 0.9062, 0.9355, 0.875, 0.9355, 0.875, 0.9028, 0.9375, 0.9028, 0.9375, 0.9355, 0.9062, 0.9355, 0.9062, 0.9028, 0.9688, 0.9028, 0.9688, 0.9355, 0.9375, 0.9355, 0.9375, 0.9028, 1.0, 0.9028, 1.0, 0.9355, 0.9688, 0.9355, 0.9688, 0.9028, 0.75, 0.9355, 0.75, 1.0, 0.7188, 1.0, 0.7188, 0.9355, 0.75, 0.9355, 0.75, 1.0, 0.75, 1.0, 0.75, 0.9355, 0.7188, 0.9355, 0.75, 0.9355, 0.75, 0.9355, 0.7188, 0.9355, 0.7187, 1.0, 0.7188, 0.9355, 0.7188, 0.9355, 0.7188, 1.0, 0.7188, 1.0, 0.7188, 0.9355, 0.7188, 0.9355, 0.7188, 1.0, 0.7188, 1.0, 0.7188, 0.9355, 0.7188, 0.9355, 0.7188, 1.0, 0.7188, 1.0, 0.7188, 0.9355, 0.7188, 0.9355, 0.7188, 1.0, 0.7188, 1.0, 0.7188, 0.9355, 0.7188, 0.9355, 0.7188, 1.0, 0.7188, 1.0, 0.7188, 0.9355, 0.7188, 0.9355, 0.7188, 1.0, 0.7188, 1.0, 0.7188, 0.9355, 0.7188, 0.9355, 0.7188, 1.0, 0.7188, 1.0, 0.7188, 0.9355, 0.7188, 0.9355, 0.7187, 1.0, 0.7188, 0.9355, 0.75, 0.9355, 0.75, 0.9355, 0.7188, 0.9355, 0.7188, 0.9355, 0.75, 0.9355, 0.75, 0.9355, 0.7188, 0.9355, 0.7188, 0.9355, 0.75, 0.9355, 0.75, 0.9355, 0.7188, 0.9355, 0.7188, 0.9355, 0.75, 0.9355, 0.75, 0.9355, 0.7188, 0.9355, 0.7188, 0.9355, 0.75, 0.9355, 0.75, 0.9355, 0.7188, 0.9355, 0.7188, 0.9355, 0.75, 0.9355, 0.75, 0.9355, 0.7188, 0.9355, 0.7188, 0.9355, 0.75, 0.9355, 0.75, 0.9355, 0.7188, 0.9355, 0.75, 0.9355, 0.75, 1.0, 0.75, 1.0, 0.75, 0.9355, 0.75, 0.9355, 0.75, 1.0, 0.75, 1.0, 0.75, 0.9355, 0.75, 0.9355, 0.75, 1.0, 0.75, 1.0, 0.75, 0.9355, 0.75, 0.9355, 0.75, 1.0, 0.75, 1.0, 0.75, 0.9355, 0.75, 0.9355, 0.75, 1.0, 0.75, 1.0, 0.75, 0.9355, 0.75, 0.9355, 0.75, 1.0, 0.75, 1.0, 0.75, 0.9355, 0.75, 0.9355, 0.75, 1.0, 0.75, 1.0, 0.75, 0.9355, 0.49, 0.25, 0.4854, 0.2032, 0.4854, 0.2032, 0.49, 0.25, 0.49, 0.25, 0.4854, 0.2032, 0.4854, 0.2032, 0.49, 0.25, 0.49, 0.25, 0.4854, 0.2032, 0.4854, 0.2032, 0.49, 0.25, 0.49, 0.25, 0.4854, 0.2032, 0.4854, 0.2032, 0.49, 0.25, 0.49, 0.25, 0.4854, 0.2032, 0.4854, 0.2032, 0.49, 0.25, 0.49, 0.25, 0.4854, 0.2032, 0.4854, 0.2032, 0.49, 0.25, 0.49, 0.25, 0.4854, 0.2032, 0.4854, 0.2032, 0.49, 0.25, 1.0, 0.5, 1.0, 0.5753, 0.9688, 0.5753, 0.9688, 0.5, 0.9688, 0.5, 0.9688, 0.5753, 0.9375, 0.5753, 0.9375, 0.5, 0.9375, 0.5, 0.9375, 0.5753, 0.9062, 0.5753, 0.9062, 0.5, 0.9062, 0.5, 0.9062, 0.5753, 0.875, 0.5753, 0.875, 0.5, 0.875, 0.5, 0.875, 0.5753, 0.8438, 0.5753, 0.8438, 0.5, 0.8438, 0.5, 0.8438, 0.5753, 0.8125, 0.5753, 0.8125, 0.5, 0.8125, 0.5, 0.8125, 0.5753, 0.7812, 0.5753, 0.7812, 0.5, 0.7812, 0.5, 0.7812, 0.5753, 0.75, 0.5753, 0.75, 0.5, 0.75, 0.5, 0.75, 0.5753, 0.7188, 0.5753, 0.7188, 0.5, 0.7188, 0.5, 0.7188, 0.5753, 0.6875, 0.5753, 0.6875, 0.5, 0.6875, 0.5, 0.6875, 0.5753, 0.6563, 0.5753, 0.6562, 0.5, 0.6562, 0.5, 0.6563, 0.5753, 0.625, 0.5753, 0.625, 0.5, 0.625, 0.5, 0.625, 0.5753, 0.5938, 0.5753, 0.5938, 0.5, 0.5938, 0.5, 0.5938, 0.5753, 0.5625, 0.5753, 0.5625, 0.5, 0.5625, 0.5, 0.5625, 0.5753, 0.5312, 0.5753, 0.5312, 0.5, 0.5312, 0.5, 0.5312, 0.5753, 0.5, 0.5753, 0.5, 0.5, 0.5, 0.5, 0.5, 0.5753, 0.4688, 0.5753, 0.4688, 0.5, 0.4688, 0.5, 0.4688, 0.5753, 0.4375, 0.5753, 0.4375, 0.5, 0.4375, 0.5, 0.4375, 0.5753, 0.4062, 0.5753, 0.4062, 0.5, 0.4062, 0.5, 0.4062, 0.5753, 0.375, 0.5753, 0.375, 0.5, 0.375, 0.5, 0.375, 0.5753, 0.3438, 0.5753, 0.3438, 0.5, 0.3438, 0.5, 0.3438, 0.5753, 0.3125, 0.5753, 0.3125, 0.5, 0.3125, 0.5, 0.3125, 0.5753, 0.2812, 0.5753, 0.2812, 0.5, 0.2812, 0.5, 0.2812, 0.5753, 0.25, 0.5753, 0.25, 0.5, 0.25, 0.5, 0.25, 0.5753, 0.2188, 0.5753, 0.2188, 0.5, 0.2188, 0.5, 0.2188, 0.5753, 0.1875, 0.5753, 0.1875, 0.5, 0.1875, 0.5, 0.1875, 0.5753, 0.1562, 0.5753, 0.1562, 0.5, 0.1562, 0.5, 0.1562, 0.5753, 0.125, 0.5753, 0.125, 0.5, 0.125, 0.5, 0.125, 0.5753, 0.09375, 0.5753, 0.09375, 0.5, 0.09375, 0.5, 0.09375, 0.5753, 0.0625, 0.5753, 0.0625, 0.5, 0.0625, 0.5, 0.0625, 0.5753, 0.03125, 0.5753, 0.03125, 0.5, 0.03125, 0.5, 0.03125, 0.5753, 0.0, 0.5753, 0.0, 0.5, 0.1562, 0.5753, 0.1562, 0.5, 0.1562, 0.5, 0.1562, 0.5753, 1.0, 0.5753, 1.0, 0.6081, 0.9688, 0.6081, 0.9688, 0.5753, 1.0, 0.6081, 1.0, 0.6408, 0.9688, 0.6408, 0.9688, 0.6081, 1.0, 0.6408, 1.0, 0.6736, 0.9688, 0.6736, 0.9688, 0.6408, 1.0, 0.6736, 1.0, 0.7063, 0.9688, 0.7063, 0.9688, 0.6736, 1.0, 0.7063, 1.0, 0.7391, 0.9688, 0.7391, 0.9688, 0.7063, 1.0, 0.7391, 1.0, 0.7718, 0.9688, 0.7718, 0.9688, 0.7391, 1.0, 0.7718, 1.0, 0.8046, 0.9688, 0.8046, 0.9688, 0.7718, 1.0, 0.8046, 1.0, 0.8373, 0.9688, 0.8373, 0.9688, 0.8046, 1.0, 0.8373, 1.0, 0.87, 0.9688, 0.87, 0.9688, 0.8373, 1.0, 0.87, 1.0, 0.9028, 0.9688, 0.9028, 0.9688, 0.87, 0.9688, 0.5753, 0.9688, 0.6081, 0.9375, 0.6081, 0.9375, 0.5753, 0.9688, 0.6081, 0.9688, 0.6408, 0.9375, 0.6408, 0.9375, 0.6081, 0.9688, 0.6408, 0.9688, 0.6736, 0.9375, 0.6736, 0.9375, 0.6408, 0.9688, 0.6736, 0.9688, 0.7063, 0.9375, 0.7063, 0.9375, 0.6736, 0.9688, 0.7063, 0.9688, 0.7391, 0.9375, 0.7391, 0.9375, 0.7063, 0.9688, 0.7391, 0.9688, 0.7718, 0.9375, 0.7718, 0.9375, 0.7391, 0.9688, 0.7718, 0.9688, 0.8046, 0.9375, 0.8046, 0.9375, 0.7718, 0.9688, 0.8046, 0.9688, 0.8373, 0.9375, 0.8373, 0.9375, 0.8046, 0.9688, 0.8373, 0.9688, 0.87, 0.9375, 0.87, 0.9375, 0.8373, 0.9688, 0.87, 0.9688, 0.9028, 0.9375, 0.9028, 0.9375, 0.87, 0.9375, 0.5753, 0.9375, 0.6081, 0.9062, 0.6081, 0.9062, 0.5753, 0.9375, 0.6081, 0.9375, 0.6408, 0.9062, 0.6408, 0.9062, 0.6081, 0.9375, 0.6408, 0.9375, 0.6736, 0.9062, 0.6736, 0.9062, 0.6408, 0.9375, 0.6736, 0.9375, 0.7063, 0.9062, 0.7063, 0.9062, 0.6736, 0.9375, 0.7063, 0.9375, 0.7391, 0.9062, 0.7391, 0.9062, 0.7063, 0.9375, 0.7391, 0.9375, 0.7718, 0.9062, 0.7718, 0.9062, 0.7391, 0.9375, 0.7718, 0.9375, 0.8046, 0.9062, 0.8046, 0.9062, 0.7718, 0.9375, 0.8046, 0.9375, 0.8373, 0.9062, 0.8373, 0.9062, 0.8046, 0.9375, 0.8373, 0.9375, 0.87, 0.9062, 0.87, 0.9062, 0.8373, 0.9375, 0.87, 0.9375, 0.9028, 0.9062, 0.9028, 0.9062, 0.87, 0.9062, 0.5753, 0.9062, 0.6081, 0.875, 0.6081, 0.875, 0.5753, 0.9062, 0.6081, 0.9062, 0.6408, 0.875, 0.6408, 0.875, 0.6081, 0.9062, 0.6408, 0.9062, 0.6736, 0.875, 0.6736, 0.875, 0.6408, 0.9062, 0.6736, 0.9062, 0.7063, 0.875, 0.7063, 0.875, 0.6736, 0.9062, 0.7063, 0.9062, 0.7391, 0.875, 0.7391, 0.875, 0.7063, 0.9062, 0.7391, 0.9062, 0.7718, 0.875, 0.7718, 0.875, 0.7391, 0.9062, 0.7718, 0.9062, 0.8046, 0.875, 0.8046, 0.875, 0.7718, 0.9062, 0.8046, 0.9062, 0.8373, 0.875, 0.8373, 0.875, 0.8046, 0.9062, 0.8373, 0.9062, 0.87, 0.875, 0.87, 0.875, 0.8373, 0.9062, 0.87, 0.9062, 0.9028, 0.875, 0.9028, 0.875, 0.87, 0.875, 0.5753, 0.875, 0.6081, 0.8438, 0.6081, 0.8438, 0.5753, 0.875, 0.6081, 0.875, 0.6408, 0.8437, 0.6408, 0.8438, 0.6081, 0.875, 0.6408, 0.875, 0.6736, 0.8438, 0.6736, 0.8437, 0.6408, 0.875, 0.6736, 0.875, 0.7063, 0.8438, 0.7063, 0.8438, 0.6736, 0.875, 0.7063, 0.875, 0.7391, 0.8438, 0.7391, 0.8438, 0.7063, 0.875, 0.7391, 0.875, 0.7718, 0.8438, 0.7718, 0.8438, 0.7391, 0.875, 0.7718, 0.875, 0.8046, 0.8438, 0.8046, 0.8438, 0.7718, 0.875, 0.8046, 0.875, 0.8373, 0.8438, 0.8373, 0.8438, 0.8046, 0.875, 0.8373, 0.875, 0.87, 0.8438, 0.87, 0.8438, 0.8373, 0.875, 0.87, 0.875, 0.9028, 0.8438, 0.9028, 0.8438, 0.87, 0.8438, 0.5753, 0.8438, 0.6081, 0.8125, 0.6081, 0.8125, 0.5753, 0.8438, 0.6081, 0.8437, 0.6408, 0.8125, 0.6408, 0.8125, 0.6081, 0.8437, 0.6408, 0.8438, 0.6736, 0.8125, 0.6736, 0.8125, 0.6408, 0.8438, 0.6736, 0.8438, 0.7063, 0.8125, 0.7063, 0.8125, 0.6736, 0.8438, 0.7063, 0.8438, 0.7391, 0.8125, 0.7391, 0.8125, 0.7063, 0.8438, 0.7391, 0.8438, 0.7718, 0.8125, 0.7718, 0.8125, 0.7391, 0.8438, 0.7718, 0.8438, 0.8046, 0.8125, 0.8046, 0.8125, 0.7718, 0.8438, 0.8046, 0.8438, 0.8373, 0.8125, 0.8373, 0.8125, 0.8046, 0.8438, 0.8373, 0.8438, 0.87, 0.8125, 0.87, 0.8125, 0.8373, 0.8438, 0.87, 0.8438, 0.9028, 0.8125, 0.9028, 0.8125, 0.87, 0.8125, 0.5753, 0.8125, 0.6081, 0.7812, 0.6081, 0.7812, 0.5753, 0.8125, 0.6081, 0.8125, 0.6408, 0.7812, 0.6408, 0.7812, 0.6081, 0.8125, 0.6408, 0.8125, 0.6736, 0.7812, 0.6736, 0.7812, 0.6408, 0.8125, 0.6736, 0.8125, 0.7063, 0.7812, 0.7063, 0.7812, 0.6736, 0.8125, 0.7063, 0.8125, 0.7391, 0.7812, 0.7391, 0.7812, 0.7063, 0.8125, 0.7391, 0.8125, 0.7718, 0.7813, 0.7718, 0.7812, 0.7391, 0.8125, 0.7718, 0.8125, 0.8046, 0.7813, 0.8046, 0.7813, 0.7718, 0.8125, 0.8046, 0.8125, 0.8373, 0.7813, 0.8373, 0.7813, 0.8046, 0.8125, 0.8373, 0.8125, 0.87, 0.7813, 0.87, 0.7813, 0.8373, 0.8125, 0.87, 0.8125, 0.9028, 0.7813, 0.9028, 0.7813, 0.87, 0.7812, 0.5753, 0.7812, 0.6081, 0.75, 0.6081, 0.75, 0.5753, 0.7812, 0.6081, 0.7812, 0.6408, 0.75, 0.6408, 0.75, 0.6081, 0.7812, 0.6408, 0.7812, 0.6736, 0.75, 0.6736, 0.75, 0.6408, 0.7812, 0.6736, 0.7812, 0.7063, 0.75, 0.7063, 0.75, 0.6736, 0.7812, 0.7063, 0.7812, 0.7391, 0.75, 0.7391, 0.75, 0.7063, 0.7812, 0.7391, 0.7813, 0.7718, 0.75, 0.7718, 0.75, 0.7391, 0.7813, 0.7718, 0.7813, 0.8046, 0.75, 0.8046, 0.75, 0.7718, 0.7813, 0.8046, 0.7813, 0.8373, 0.75, 0.8373, 0.75, 0.8046, 0.7813, 0.8373, 0.7813, 0.87, 0.75, 0.87, 0.75, 0.8373, 0.7813, 0.87, 0.7813, 0.9028, 0.75, 0.9028, 0.75, 0.87, 0.75, 0.5753, 0.75, 0.6081, 0.7188, 0.6081, 0.7188, 0.5753, 0.75, 0.6081, 0.75, 0.6408, 0.7188, 0.6408, 0.7188, 0.6081, 0.75, 0.6408, 0.75, 0.6736, 0.7188, 0.6736, 0.7188, 0.6408, 0.75, 0.6736, 0.75, 0.7063, 0.7188, 0.7063, 0.7188, 0.6736, 0.75, 0.7063, 0.75, 0.7391, 0.7188, 0.7391, 0.7188, 0.7063, 0.75, 0.7391, 0.75, 0.7718, 0.7188, 0.7718, 0.7188, 0.7391, 0.75, 0.7718, 0.75, 0.8046, 0.7187, 0.8046, 0.7188, 0.7718, 0.75, 0.8046, 0.75, 0.8373, 0.7187, 0.8373, 0.7187, 0.8046, 0.75, 0.8373, 0.75, 0.87, 0.7187, 0.87, 0.7187, 0.8373, 0.75, 0.87, 0.75, 0.9028, 0.7188, 0.9028, 0.7187, 0.87, 0.7188, 0.5753, 0.7188, 0.6081, 0.6875, 0.6081, 0.6875, 0.5753, 0.7188, 0.6081, 0.7188, 0.6408, 0.6875, 0.6408, 0.6875, 0.6081, 0.7188, 0.6408, 0.7188, 0.6736, 0.6875, 0.6736, 0.6875, 0.6408, 0.7188, 0.6736, 0.7188, 0.7063, 0.6875, 0.7063, 0.6875, 0.6736, 0.7188, 0.7063, 0.7188, 0.7391, 0.6875, 0.7391, 0.6875, 0.7063, 0.7188, 0.7391, 0.7188, 0.7718, 0.6875, 0.7718, 0.6875, 0.7391, 0.7188, 0.7718, 0.7187, 0.8046, 0.6875, 0.8046, 0.6875, 0.7718, 0.7187, 0.8046, 0.7187, 0.8373, 0.6875, 0.8373, 0.6875, 0.8046, 0.7187, 0.8373, 0.7187, 0.87, 0.6875, 0.87, 0.6875, 0.8373, 0.7187, 0.87, 0.7188, 0.9028, 0.6875, 0.9028, 0.6875, 0.87, 0.6875, 0.5753, 0.6875, 0.6081, 0.6562, 0.6081, 0.6563, 0.5753, 0.6875, 0.6081, 0.6875, 0.6408, 0.6562, 0.6408, 0.6562, 0.6081, 0.6875, 0.6408, 0.6875, 0.6736, 0.6563, 0.6736, 0.6562, 0.6408, 0.6875, 0.6736, 0.6875, 0.7063, 0.6563, 0.7063, 0.6563, 0.6736, 0.6875, 0.7063, 0.6875, 0.7391, 0.6562, 0.7391, 0.6563, 0.7063, 0.6875, 0.7391, 0.6875, 0.7718, 0.6562, 0.7718, 0.6562, 0.7391, 0.6875, 0.7718, 0.6875, 0.8046, 0.6562, 0.8046, 0.6562, 0.7718, 0.6875, 0.8046, 0.6875, 0.8373, 0.6562, 0.8373, 0.6562, 0.8046, 0.6875, 0.8373, 0.6875, 0.87, 0.6562, 0.87, 0.6562, 0.8373, 0.6875, 0.87, 0.6875, 0.9028, 0.6562, 0.9028, 0.6562, 0.87, 0.6563, 0.5753, 0.6562, 0.6081, 0.625, 0.6081, 0.625, 0.5753, 0.6562, 0.6081, 0.6562, 0.6408, 0.625, 0.6408, 0.625, 0.6081, 0.6562, 0.6408, 0.6563, 0.6736, 0.625, 0.6736, 0.625, 0.6408, 0.6563, 0.6736, 0.6563, 0.7063, 0.625, 0.7063, 0.625, 0.6736, 0.6563, 0.7063, 0.6562, 0.7391, 0.625, 0.7391, 0.625, 0.7063, 0.6562, 0.7391, 0.6562, 0.7718, 0.625, 0.7718, 0.625, 0.7391, 0.6562, 0.7718, 0.6562, 0.8046, 0.625, 0.8046, 0.625, 0.7718, 0.6562, 0.8046, 0.6562, 0.8373, 0.625, 0.8373, 0.625, 0.8046, 0.6562, 0.8373, 0.6562, 0.87, 0.625, 0.87, 0.625, 0.8373, 0.6562, 0.87, 0.6562, 0.9028, 0.625, 0.9028, 0.625, 0.87, 0.625, 0.5753, 0.625, 0.6081, 0.5938, 0.6081, 0.5938, 0.5753, 0.625, 0.6081, 0.625, 0.6408, 0.5938, 0.6408, 0.5938, 0.6081, 0.625, 0.6408, 0.625, 0.6736, 0.5938, 0.6736, 0.5938, 0.6408, 0.625, 0.6736, 0.625, 0.7063, 0.5938, 0.7063, 0.5938, 0.6736, 0.625, 0.7063, 0.625, 0.7391, 0.5938, 0.7391, 0.5938, 0.7063, 0.625, 0.7391, 0.625, 0.7718, 0.5938, 0.7718, 0.5938, 0.7391, 0.625, 0.7718, 0.625, 0.8046, 0.5937, 0.8046, 0.5938, 0.7718, 0.625, 0.8046, 0.625, 0.8373, 0.5937, 0.8373, 0.5937, 0.8046, 0.625, 0.8373, 0.625, 0.87, 0.5937, 0.87, 0.5937, 0.8373, 0.625, 0.87, 0.625, 0.9028, 0.5937, 0.9028, 0.5937, 0.87, 0.5938, 0.5753, 0.5938, 0.6081, 0.5625, 0.6081, 0.5625, 0.5753, 0.5938, 0.6081, 0.5938, 0.6408, 0.5625, 0.6408, 0.5625, 0.6081, 0.5938, 0.6408, 0.5938, 0.6736, 0.5625, 0.6736, 0.5625, 0.6408, 0.5938, 0.6736, 0.5938, 0.7063, 0.5625, 0.7063, 0.5625, 0.6736, 0.5938, 0.7063, 0.5938, 0.7391, 0.5625, 0.7391, 0.5625, 0.7063, 0.5938, 0.7391, 0.5938, 0.7718, 0.5625, 0.7718, 0.5625, 0.7391, 0.5938, 0.7718, 0.5937, 0.8046, 0.5625, 0.8046, 0.5625, 0.7718, 0.5937, 0.8046, 0.5937, 0.8373, 0.5625, 0.8373, 0.5625, 0.8046, 0.5937, 0.8373, 0.5937, 0.87, 0.5625, 0.87, 0.5625, 0.8373, 0.5937, 0.87, 0.5937, 0.9028, 0.5625, 0.9028, 0.5625, 0.87, 0.5625, 0.5753, 0.5625, 0.6081, 0.5312, 0.6081, 0.5312, 0.5753, 0.5625, 0.6081, 0.5625, 0.6408, 0.5312, 0.6408, 0.5312, 0.6081, 0.5625, 0.6408, 0.5625, 0.6736, 0.5312, 0.6736, 0.5312, 0.6408, 0.5625, 0.6736, 0.5625, 0.7063, 0.5312, 0.7063, 0.5312, 0.6736, 0.5625, 0.7063, 0.5625, 0.7391, 0.5312, 0.7391, 0.5312, 0.7063, 0.5625, 0.7391, 0.5625, 0.7718, 0.5312, 0.7718, 0.5312, 0.7391, 0.5625, 0.7718, 0.5625, 0.8046, 0.5312, 0.8046, 0.5312, 0.7718, 0.5625, 0.8046, 0.5625, 0.8373, 0.5312, 0.8373, 0.5312, 0.8046, 0.5625, 0.8373, 0.5625, 0.87, 0.5312, 0.87, 0.5312, 0.8373, 0.5625, 0.87, 0.5625, 0.9028, 0.5312, 0.9028, 0.5312, 0.87, 0.5312, 0.5753, 0.5312, 0.6081, 0.5, 0.6081, 0.5, 0.5753, 0.5312, 0.6081, 0.5312, 0.6408, 0.5, 0.6408, 0.5, 0.6081, 0.5312, 0.6408, 0.5312, 0.6736, 0.5, 0.6736, 0.5, 0.6408, 0.5312, 0.6736, 0.5312, 0.7063, 0.5, 0.7063, 0.5, 0.6736, 0.5312, 0.7063, 0.5312, 0.7391, 0.5, 0.7391, 0.5, 0.7063, 0.5312, 0.7391, 0.5312, 0.7718, 0.5, 0.7718, 0.5, 0.7391, 0.5312, 0.7718, 0.5312, 0.8046, 0.5, 0.8046, 0.5, 0.7718, 0.5312, 0.8046, 0.5312, 0.8373, 0.5, 0.8373, 0.5, 0.8046, 0.5312, 0.8373, 0.5312, 0.87, 0.5, 0.87, 0.5, 0.8373, 0.5312, 0.87, 0.5312, 0.9028, 0.5, 0.9028, 0.5, 0.87, 0.5, 0.5753, 0.5, 0.6081, 0.4688, 0.6081, 0.4688, 0.5753, 0.5, 0.6081, 0.5, 0.6408, 0.4688, 0.6408, 0.4688, 0.6081, 0.5, 0.6408, 0.5, 0.6736, 0.4688, 0.6736, 0.4688, 0.6408, 0.5, 0.6736, 0.5, 0.7063, 0.4688, 0.7063, 0.4688, 0.6736, 0.5, 0.7063, 0.5, 0.7391, 0.4688, 0.7391, 0.4688, 0.7063, 0.5, 0.7391, 0.5, 0.7718, 0.4688, 0.7718, 0.4688, 0.7391, 0.5, 0.7718, 0.5, 0.8046, 0.4688, 0.8046, 0.4688, 0.7718, 0.5, 0.8046, 0.5, 0.8373, 0.4688, 0.8373, 0.4688, 0.8046, 0.5, 0.8373, 0.5, 0.87, 0.4687, 0.87, 0.4688, 0.8373, 0.5, 0.87, 0.5, 0.9028, 0.4687, 0.9028, 0.4687, 0.87, 0.4688, 0.5753, 0.4688, 0.6081, 0.4375, 0.6081, 0.4375, 0.5753, 0.4688, 0.6081, 0.4688, 0.6408, 0.4375, 0.6408, 0.4375, 0.6081, 0.4688, 0.6408, 0.4688, 0.6736, 0.4375, 0.6736, 0.4375, 0.6408, 0.4688, 0.6736, 0.4688, 0.7063, 0.4375, 0.7063, 0.4375, 0.6736, 0.4688, 0.7063, 0.4688, 0.7391, 0.4375, 0.7391, 0.4375, 0.7063, 0.4688, 0.7391, 0.4688, 0.7718, 0.4375, 0.7718, 0.4375, 0.7391, 0.4688, 0.7718, 0.4688, 0.8046, 0.4375, 0.8046, 0.4375, 0.7718, 0.4688, 0.8046, 0.4688, 0.8373, 0.4375, 0.8373, 0.4375, 0.8046, 0.4688, 0.8373, 0.4687, 0.87, 0.4375, 0.87, 0.4375, 0.8373, 0.4687, 0.87, 0.4687, 0.9028, 0.4375, 0.9028, 0.4375, 0.87, 0.4375, 0.5753, 0.4375, 0.6081, 0.4062, 0.6081, 0.4062, 0.5753, 0.4375, 0.6081, 0.4375, 0.6408, 0.4062, 0.6408, 0.4062, 0.6081, 0.4375, 0.6408, 0.4375, 0.6736, 0.4063, 0.6736, 0.4062, 0.6408, 0.4375, 0.6736, 0.4375, 0.7063, 0.4063, 0.7063, 0.4063, 0.6736, 0.4375, 0.7063, 0.4375, 0.7391, 0.4062, 0.7391, 0.4063, 0.7063, 0.4375, 0.7391, 0.4375, 0.7718, 0.4062, 0.7718, 0.4062, 0.7391, 0.4375, 0.7718, 0.4375, 0.8046, 0.4062, 0.8046, 0.4062, 0.7718, 0.4375, 0.8046, 0.4375, 0.8373, 0.4062, 0.8373, 0.4062, 0.8046, 0.4375, 0.8373, 0.4375, 0.87, 0.4062, 0.87, 0.4062, 0.8373, 0.4375, 0.87, 0.4375, 0.9028, 0.4062, 0.9028, 0.4062, 0.87, 0.4062, 0.5753, 0.4062, 0.6081, 0.375, 0.6081, 0.375, 0.5753, 0.4062, 0.6081, 0.4062, 0.6408, 0.375, 0.6408, 0.375, 0.6081, 0.4062, 0.6408, 0.4063, 0.6736, 0.375, 0.6736, 0.375, 0.6408, 0.4063, 0.6736, 0.4063, 0.7063, 0.375, 0.7063, 0.375, 0.6736, 0.4063, 0.7063, 0.4062, 0.7391, 0.375, 0.7391, 0.375, 0.7063, 0.4062, 0.7391, 0.4062, 0.7718, 0.375, 0.7718, 0.375, 0.7391, 0.4062, 0.7718, 0.4062, 0.8046, 0.375, 0.8046, 0.375, 0.7718, 0.4062, 0.8046, 0.4062, 0.8373, 0.375, 0.8373, 0.375, 0.8046, 0.4062, 0.8373, 0.4062, 0.87, 0.375, 0.87, 0.375, 0.8373, 0.4062, 0.87, 0.4062, 0.9028, 0.375, 0.9028, 0.375, 0.87, 0.375, 0.5753, 0.375, 0.6081, 0.3438, 0.6081, 0.3438, 0.5753, 0.375, 0.6081, 0.375, 0.6408, 0.3437, 0.6408, 0.3438, 0.6081, 0.375, 0.6408, 0.375, 0.6736, 0.3437, 0.6736, 0.3437, 0.6408, 0.375, 0.6736, 0.375, 0.7063, 0.3437, 0.7063, 0.3437, 0.6736, 0.375, 0.7063, 0.375, 0.7391, 0.3437, 0.7391, 0.3437, 0.7063, 0.375, 0.7391, 0.375, 0.7718, 0.3438, 0.7718, 0.3437, 0.7391, 0.375, 0.7718, 0.375, 0.8046, 0.3438, 0.8046, 0.3438, 0.7718, 0.375, 0.8046, 0.375, 0.8373, 0.3438, 0.8373, 0.3438, 0.8046, 0.375, 0.8373, 0.375, 0.87, 0.3438, 0.87, 0.3438, 0.8373, 0.375, 0.87, 0.375, 0.9028, 0.3438, 0.9028, 0.3438, 0.87, 0.3438, 0.5753, 0.3438, 0.6081, 0.3125, 0.6081, 0.3125, 0.5753, 0.3438, 0.6081, 0.3437, 0.6408, 0.3125, 0.6408, 0.3125, 0.6081, 0.3437, 0.6408, 0.3437, 0.6736, 0.3125, 0.6736, 0.3125, 0.6408, 0.3437, 0.6736, 0.3437, 0.7063, 0.3125, 0.7063, 0.3125, 0.6736, 0.3437, 0.7063, 0.3437, 0.7391, 0.3125, 0.7391, 0.3125, 0.7063, 0.3437, 0.7391, 0.3438, 0.7718, 0.3125, 0.7718, 0.3125, 0.7391, 0.3438, 0.7718, 0.3438, 0.8046, 0.3125, 0.8046, 0.3125, 0.7718, 0.3438, 0.8046, 0.3438, 0.8373, 0.3125, 0.8373, 0.3125, 0.8046, 0.3438, 0.8373, 0.3438, 0.87, 0.3125, 0.87, 0.3125, 0.8373, 0.3438, 0.87, 0.3438, 0.9028, 0.3125, 0.9028, 0.3125, 0.87, 0.3125, 0.5753, 0.3125, 0.6081, 0.2812, 0.6081, 0.2812, 0.5753, 0.3125, 0.6081, 0.3125, 0.6408, 0.2812, 0.6408, 0.2812, 0.6081, 0.3125, 0.6408, 0.3125, 0.6736, 0.2812, 0.6736, 0.2812, 0.6408, 0.3125, 0.6736, 0.3125, 0.7063, 0.2812, 0.7063, 0.2812, 0.6736, 0.3125, 0.7063, 0.3125, 0.7391, 0.2812, 0.7391, 0.2812, 0.7063, 0.3125, 0.7391, 0.3125, 0.7718, 0.2812, 0.7718, 0.2812, 0.7391, 0.3125, 0.7718, 0.3125, 0.8046, 0.2812, 0.8046, 0.2812, 0.7718, 0.3125, 0.8046, 0.3125, 0.8373, 0.2812, 0.8373, 0.2812, 0.8046, 0.3125, 0.8373, 0.3125, 0.87, 0.2812, 0.87, 0.2812, 0.8373, 0.3125, 0.87, 0.3125, 0.9028, 0.2812, 0.9028, 0.2812, 0.87, 0.2812, 0.5753, 0.2812, 0.6081, 0.25, 0.6081, 0.25, 0.5753, 0.2812, 0.6081, 0.2812, 0.6408, 0.25, 0.6408, 0.25, 0.6081, 0.2812, 0.6408, 0.2812, 0.6736, 0.25, 0.6736, 0.25, 0.6408, 0.2812, 0.6736, 0.2812, 0.7063, 0.25, 0.7063, 0.25, 0.6736, 0.2812, 0.7063, 0.2812, 0.7391, 0.25, 0.7391, 0.25, 0.7063, 0.2812, 0.7391, 0.2812, 0.7718, 0.25, 0.7718, 0.25, 0.7391, 0.2812, 0.7718, 0.2812, 0.8046, 0.25, 0.8046, 0.25, 0.7718, 0.2812, 0.8046, 0.2812, 0.8373, 0.25, 0.8373, 0.25, 0.8046, 0.2812, 0.8373, 0.2812, 0.87, 0.25, 0.87, 0.25, 0.8373, 0.2812, 0.87, 0.2812, 0.9028, 0.25, 0.9028, 0.25, 0.87, 0.25, 0.5753, 0.25, 0.6081, 0.2188, 0.6081, 0.2188, 0.5753, 0.25, 0.6081, 0.25, 0.6408, 0.2187, 0.6408, 0.2188, 0.6081, 0.25, 0.6408, 0.25, 0.6736, 0.2187, 0.6736, 0.2187, 0.6408, 0.25, 0.6736, 0.25, 0.7063, 0.2187, 0.7063, 0.2187, 0.6736, 0.25, 0.7063, 0.25, 0.7391, 0.2187, 0.7391, 0.2187, 0.7063, 0.25, 0.7391, 0.25, 0.7718, 0.2187, 0.7718, 0.2187, 0.7391, 0.25, 0.7718, 0.25, 0.8046, 0.2187, 0.8046, 0.2187, 0.7718, 0.25, 0.8046, 0.25, 0.8373, 0.2187, 0.8373, 0.2187, 0.8046, 0.25, 0.8373, 0.25, 0.87, 0.2187, 0.87, 0.2187, 0.8373, 0.25, 0.87, 0.25, 0.9028, 0.2187, 0.9028, 0.2187, 0.87, 0.2188, 0.5753, 0.2188, 0.6081, 0.1875, 0.6081, 0.1875, 0.5753, 0.2188, 0.6081, 0.2187, 0.6408, 0.1875, 0.6408, 0.1875, 0.6081, 0.2187, 0.6408, 0.2187, 0.6736, 0.1875, 0.6736, 0.1875, 0.6408, 0.2187, 0.6736, 0.2187, 0.7063, 0.1875, 0.7063, 0.1875, 0.6736, 0.2187, 0.7063, 0.2187, 0.7391, 0.1875, 0.7391, 0.1875, 0.7063, 0.2187, 0.7391, 0.2187, 0.7718, 0.1875, 0.7718, 0.1875, 0.7391, 0.2187, 0.7718, 0.2187, 0.8046, 0.1875, 0.8046, 0.1875, 0.7718, 0.2187, 0.8046, 0.2187, 0.8373, 0.1875, 0.8373, 0.1875, 0.8046, 0.2187, 0.8373, 0.2187, 0.87, 0.1875, 0.87, 0.1875, 0.8373, 0.2187, 0.87, 0.2187, 0.9028, 0.1875, 0.9028, 0.1875, 0.87, 0.1875, 0.5753, 0.1875, 0.6081, 0.1562, 0.6081, 0.1562, 0.5753, 0.1875, 0.6081, 0.1875, 0.6408, 0.1562, 0.6408, 0.1562, 0.6081, 0.1875, 0.6408, 0.1875, 0.6736, 0.1562, 0.6736, 0.1562, 0.6408, 0.1875, 0.6736, 0.1875, 0.7063, 0.1562, 0.7063, 0.1562, 0.6736, 0.1875, 0.7063, 0.1875, 0.7391, 0.1562, 0.7391, 0.1562, 0.7063, 0.1875, 0.7391, 0.1875, 0.7718, 0.1562, 0.7718, 0.1562, 0.7391, 0.1875, 0.7718, 0.1875, 0.8046, 0.1562, 0.8046, 0.1562, 0.7718, 0.1875, 0.8046, 0.1875, 0.8373, 0.1562, 0.8373, 0.1562, 0.8046, 0.1875, 0.8373, 0.1875, 0.87, 0.1562, 0.87, 0.1562, 0.8373, 0.1875, 0.87, 0.1875, 0.9028, 0.1562, 0.9028, 0.1562, 0.87, 0.1562, 0.5753, 0.1562, 0.6081, 0.125, 0.6081, 0.125, 0.5753, 0.1562, 0.6081, 0.1562, 0.6408, 0.125, 0.6408, 0.125, 0.6081, 0.1562, 0.6408, 0.1562, 0.6736, 0.125, 0.6736, 0.125, 0.6408, 0.1562, 0.6736, 0.1562, 0.7063, 0.125, 0.7063, 0.125, 0.6736, 0.1562, 0.7063, 0.1562, 0.7391, 0.125, 0.7391, 0.125, 0.7063, 0.1562, 0.7391, 0.1562, 0.7718, 0.125, 0.7718, 0.125, 0.7391, 0.1562, 0.7718, 0.1562, 0.8046, 0.125, 0.8046, 0.125, 0.7718, 0.1562, 0.8046, 0.1562, 0.8373, 0.125, 0.8373, 0.125, 0.8046, 0.1562, 0.8373, 0.1562, 0.87, 0.125, 0.87, 0.125, 0.8373, 0.1562, 0.87, 0.1562, 0.9028, 0.125, 0.9028, 0.125, 0.87, 0.125, 0.5753, 0.125, 0.6081, 0.09375, 0.6081, 0.09375, 0.5753, 0.125, 0.6081, 0.125, 0.6408, 0.09375, 0.6408, 0.09375, 0.6081, 0.125, 0.6408, 0.125, 0.6736, 0.09375, 0.6736, 0.09375, 0.6408, 0.125, 0.6736, 0.125, 0.7063, 0.09375, 0.7063, 0.09375, 0.6736, 0.125, 0.7063, 0.125, 0.7391, 0.09375, 0.7391, 0.09375, 0.7063, 0.125, 0.7391, 0.125, 0.7718, 0.09375, 0.7718, 0.09375, 0.7391, 0.125, 0.7718, 0.125, 0.8046, 0.09375, 0.8046, 0.09375, 0.7718, 0.125, 0.8046, 0.125, 0.8373, 0.09375, 0.8373, 0.09375, 0.8046, 0.125, 0.8373, 0.125, 0.87, 0.09375, 0.87, 0.09375, 0.8373, 0.125, 0.87, 0.125, 0.9028, 0.09375, 0.9028, 0.09375, 0.87, 0.09375, 0.5753, 0.09375, 0.6081, 0.0625, 0.6081, 0.0625, 0.5753, 0.09375, 0.6081, 0.09375, 0.6408, 0.0625, 0.6408, 0.0625, 0.6081, 0.09375, 0.6408, 0.09375, 0.6736, 0.0625, 0.6736, 0.0625, 0.6408, 0.09375, 0.6736, 0.09375, 0.7063, 0.0625, 0.7063, 0.0625, 0.6736, 0.09375, 0.7063, 0.09375, 0.7391, 0.0625, 0.7391, 0.0625, 0.7063, 0.09375, 0.7391, 0.09375, 0.7718, 0.0625, 0.7718, 0.0625, 0.7391, 0.09375, 0.7718, 0.09375, 0.8046, 0.0625, 0.8046, 0.0625, 0.7718, 0.09375, 0.8046, 0.09375, 0.8373, 0.0625, 0.8373, 0.0625, 0.8046, 0.09375, 0.8373, 0.09375, 0.87, 0.0625, 0.87, 0.0625, 0.8373, 0.09375, 0.87, 0.09375, 0.9028, 0.0625, 0.9028, 0.0625, 0.87, 0.0625, 0.5753, 0.0625, 0.6081, 0.03125, 0.6081, 0.03125, 0.5753, 0.0625, 0.6081, 0.0625, 0.6408, 0.03125, 0.6408, 0.03125, 0.6081, 0.0625, 0.6408, 0.0625, 0.6736, 0.03125, 0.6736, 0.03125, 0.6408, 0.0625, 0.6736, 0.0625, 0.7063, 0.03125, 0.7063, 0.03125, 0.6736, 0.0625, 0.7063, 0.0625, 0.7391, 0.03125, 0.7391, 0.03125, 0.7063, 0.0625, 0.7391, 0.0625, 0.7718, 0.03125, 0.7718, 0.03125, 0.7391, 0.0625, 0.7718, 0.0625, 0.8046, 0.03125, 0.8046, 0.03125, 0.7718, 0.0625, 0.8046, 0.0625, 0.8373, 0.03125, 0.8373, 0.03125, 0.8046, 0.0625, 0.8373, 0.0625, 0.87, 0.03125, 0.87, 0.03125, 0.8373, 0.0625, 0.87, 0.0625, 0.9028, 0.03125, 0.9028, 0.03125, 0.87, 0.03125, 0.5753, 0.03125, 0.6081, 0.0, 0.6081, 0.0, 0.5753, 0.03125, 0.6081, 0.03125, 0.6408, 0.0, 0.6408, 0.0, 0.6081, 0.03125, 0.6408, 0.03125, 0.6736, 0.0, 0.6736, 0.0, 0.6408, 0.03125, 0.6736, 0.03125, 0.7063, 0.0, 0.7063, 0.0, 0.6736, 0.03125, 0.7063, 0.03125, 0.7391, 0.0, 0.7391, 0.0, 0.7063, 0.03125, 0.7391, 0.03125, 0.7718, 0.0, 0.7718, 0.0, 0.7391, 0.03125, 0.7718, 0.03125, 0.8046, 0.0, 0.8046, 0.0, 0.7718, 0.03125, 0.8046, 0.03125, 0.8373, 0.0, 0.8373, 0.0, 0.8046, 0.03125, 0.8373, 0.03125, 0.87, 0.0, 0.87, 0.0, 0.8373, 0.03125, 0.87, 0.03125, 0.9028, 0.0, 0.9028, 0.0, 0.87])
me_cylinder.materials.append(mat_material_001)
me_cylinder.materials.append(mat_material_002)
me_cylinder.use_remesh_fix_poles = True
me_cylinder.use_remesh_preserve_attributes = False
me_cylinder.use_mirror_vertex_groups = False
me_cylinder.update()

# ---- objects
ob_light = bpy.data.objects.new('Light', light_light)
ob_camera = bpy.data.objects.new('Camera', cam_camera)
ob_cylinder = bpy.data.objects.new('Cylinder', me_cylinder)

# ---- transforms, parenting, visibility, modifiers, constraints
ob_light.location = (4.076, 1.005, 5.904)
ob_light.rotation_euler = (0.6503, 0.05522, 1.866)
ob_light.lock_rotations_4d = False
ob_light.empty_display_type = 'ARROWS'
ob_light.color = (0.0, 0.0, 0.0, 0.0)
ob_light.lineart.crease_threshold = 0.0
ob_camera.location = (7.359, -6.926, 4.958)
ob_camera.rotation_euler = (1.109, 0.0, 0.8149)
ob_camera.lock_rotations_4d = False
ob_camera.empty_display_type = 'ARROWS'
ob_camera.color = (0.0, 0.0, 0.0, 0.0)
ob_camera.display_type = 'WIRE'
ob_camera.lineart.crease_threshold = 0.0
ob_cylinder.location = (0.0, 0.0, 1.643)
ob_cylinder.scale = (0.08275, 0.08275, 1.43)
ob_cylinder.lineart.crease_threshold = 0.0

# ---- collection membership
col_collection.objects.link(ob_light)
col_collection.objects.link(ob_camera)
col_collection.objects.link(ob_cylinder)

# ---- scene / render settings (as saved in the file)
scene.camera = ob_camera
scene.frame_start = 1; scene.frame_end = 250; scene.frame_set(1)
scene.render.engine = 'BLENDER_EEVEE_NEXT'
scene.cycles.use_denoising = False
scene.cycles.samples = 128
scene.cycles.sampling_pattern = 'TABULATED_SOBOL'
scene.cycles.use_adaptive_sampling = False
scene.cycles.use_light_tree = False
scene.view_settings.view_transform = 'Filmic'
bpy.context.view_layer.update()
